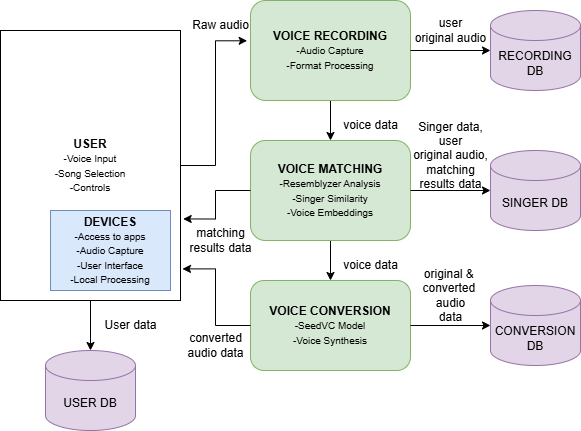

The diagram above was exported from draw.io. Its source (the exported page's mxGraphModel, read from the mxfile embedded in the PNG):
<mxGraphModel dx="1210" dy="1136" grid="1" gridSize="10" guides="1" tooltips="1" connect="1" arrows="1" fold="1" page="1" pageScale="1" pageWidth="827" pageHeight="1169" math="0" shadow="0">
  <root>
    <mxCell id="0" />
    <mxCell id="1" parent="0" />
    <mxCell id="AxTs0vA284qpyTQzaMyu-1" value="&lt;b&gt;USER&lt;/b&gt;&lt;div&gt;&lt;font style=&quot;font-size: 10px;&quot;&gt;-Voice Input&lt;/font&gt;&lt;/div&gt;&lt;div&gt;&lt;font style=&quot;font-size: 10px;&quot;&gt;-Song Selection&lt;/font&gt;&lt;/div&gt;&lt;div&gt;&lt;font style=&quot;font-size: 10px;&quot;&gt;-Controls&lt;/font&gt;&lt;/div&gt;" style="rounded=0;whiteSpace=wrap;html=1;" vertex="1" parent="1">
      <mxGeometry x="30" y="70" width="180" height="270" as="geometry" />
    </mxCell>
    <mxCell id="AxTs0vA284qpyTQzaMyu-2" value="&lt;b&gt;DEVICES&lt;/b&gt;&lt;div&gt;&lt;font style=&quot;font-size: 10px;&quot;&gt;-Access to apps&lt;/font&gt;&lt;/div&gt;&lt;div&gt;&lt;font style=&quot;font-size: 10px;&quot;&gt;-Audio Capture&lt;/font&gt;&lt;/div&gt;&lt;div&gt;&lt;font style=&quot;font-size: 10px;&quot;&gt;-User Interface&lt;/font&gt;&lt;/div&gt;&lt;div&gt;&lt;font style=&quot;font-size: 10px;&quot;&gt;-Local Processing&lt;/font&gt;&lt;/div&gt;" style="rounded=0;whiteSpace=wrap;html=1;fillColor=#dae8fc;strokeColor=#6c8ebf;" vertex="1" parent="1">
      <mxGeometry x="80" y="250" width="120" height="80" as="geometry" />
    </mxCell>
    <mxCell id="AxTs0vA284qpyTQzaMyu-25" style="edgeStyle=orthogonalEdgeStyle;rounded=0;orthogonalLoop=1;jettySize=auto;html=1;exitX=0.5;exitY=1;exitDx=0;exitDy=0;entryX=0.5;entryY=0;entryDx=0;entryDy=0;" edge="1" parent="1" source="AxTs0vA284qpyTQzaMyu-4" target="AxTs0vA284qpyTQzaMyu-6">
      <mxGeometry relative="1" as="geometry" />
    </mxCell>
    <mxCell id="AxTs0vA284qpyTQzaMyu-4" value="&lt;b&gt;VOICE MATCHING&lt;/b&gt;&lt;div&gt;&lt;font style=&quot;font-size: 10px;&quot;&gt;-Resemblyzer Analysis&lt;/font&gt;&lt;/div&gt;&lt;div&gt;&lt;font style=&quot;font-size: 10px;&quot;&gt;-Singer Similarity&lt;/font&gt;&lt;/div&gt;&lt;div&gt;&lt;font style=&quot;font-size: 10px;&quot;&gt;-Voice Embeddings&lt;/font&gt;&lt;/div&gt;" style="rounded=1;whiteSpace=wrap;html=1;fillColor=#d5e8d4;strokeColor=#82b366;" vertex="1" parent="1">
      <mxGeometry x="280" y="180" width="160" height="100" as="geometry" />
    </mxCell>
    <mxCell id="AxTs0vA284qpyTQzaMyu-6" value="&lt;b&gt;VOICE CONVERSION&lt;/b&gt;&lt;div&gt;&lt;font style=&quot;font-size: 10px;&quot;&gt;-SeedVC Model&lt;/font&gt;&lt;/div&gt;&lt;div&gt;&lt;font style=&quot;font-size: 10px;&quot;&gt;-Voice Synthesis&lt;/font&gt;&lt;/div&gt;" style="rounded=1;whiteSpace=wrap;html=1;fillColor=#d5e8d4;strokeColor=#82b366;" vertex="1" parent="1">
      <mxGeometry x="280" y="320" width="160" height="90" as="geometry" />
    </mxCell>
    <mxCell id="AxTs0vA284qpyTQzaMyu-10" value="RECORDING DB" style="shape=cylinder3;whiteSpace=wrap;html=1;boundedLbl=1;backgroundOutline=1;size=15;fillColor=#e1d5e7;strokeColor=#9673a6;" vertex="1" parent="1">
      <mxGeometry x="520" y="50" width="90" height="80" as="geometry" />
    </mxCell>
    <mxCell id="AxTs0vA284qpyTQzaMyu-11" value="SINGER DB" style="shape=cylinder3;whiteSpace=wrap;html=1;boundedLbl=1;backgroundOutline=1;size=15;fillColor=#e1d5e7;strokeColor=#9673a6;" vertex="1" parent="1">
      <mxGeometry x="520" y="190" width="90" height="80" as="geometry" />
    </mxCell>
    <mxCell id="AxTs0vA284qpyTQzaMyu-12" value="CONVERSION DB" style="shape=cylinder3;whiteSpace=wrap;html=1;boundedLbl=1;backgroundOutline=1;size=15;fillColor=#e1d5e7;strokeColor=#9673a6;" vertex="1" parent="1">
      <mxGeometry x="520" y="325" width="90" height="80" as="geometry" />
    </mxCell>
    <mxCell id="AxTs0vA284qpyTQzaMyu-13" value="USER DB" style="shape=cylinder3;whiteSpace=wrap;html=1;boundedLbl=1;backgroundOutline=1;size=15;fillColor=#e1d5e7;strokeColor=#9673a6;" vertex="1" parent="1">
      <mxGeometry x="75" y="390" width="90" height="80" as="geometry" />
    </mxCell>
    <mxCell id="AxTs0vA284qpyTQzaMyu-23" style="edgeStyle=orthogonalEdgeStyle;rounded=0;orthogonalLoop=1;jettySize=auto;html=1;exitX=0.5;exitY=1;exitDx=0;exitDy=0;entryX=0.5;entryY=0;entryDx=0;entryDy=0;" edge="1" parent="1" source="AxTs0vA284qpyTQzaMyu-14" target="AxTs0vA284qpyTQzaMyu-4">
      <mxGeometry relative="1" as="geometry" />
    </mxCell>
    <mxCell id="AxTs0vA284qpyTQzaMyu-14" value="&lt;b&gt;VOICE RECORDING&lt;/b&gt;&lt;div&gt;&lt;font style=&quot;font-size: 10px;&quot;&gt;-Audio Capture&lt;/font&gt;&lt;/div&gt;&lt;div&gt;&lt;font style=&quot;font-size: 10px;&quot;&gt;-Format Processing&lt;/font&gt;&lt;/div&gt;" style="rounded=1;whiteSpace=wrap;html=1;fillColor=#d5e8d4;strokeColor=#82b366;" vertex="1" parent="1">
      <mxGeometry x="280" y="40" width="160" height="100" as="geometry" />
    </mxCell>
    <mxCell id="AxTs0vA284qpyTQzaMyu-15" style="edgeStyle=orthogonalEdgeStyle;rounded=0;orthogonalLoop=1;jettySize=auto;html=1;exitX=1;exitY=0.5;exitDx=0;exitDy=0;entryX=0;entryY=0.5;entryDx=0;entryDy=0;entryPerimeter=0;" edge="1" parent="1" source="AxTs0vA284qpyTQzaMyu-14" target="AxTs0vA284qpyTQzaMyu-10">
      <mxGeometry relative="1" as="geometry" />
    </mxCell>
    <mxCell id="AxTs0vA284qpyTQzaMyu-16" value="user &lt;br&gt;original audio" style="text;html=1;align=center;verticalAlign=middle;resizable=0;points=[];autosize=1;strokeColor=none;fillColor=none;" vertex="1" parent="1">
      <mxGeometry x="435" y="50" width="90" height="40" as="geometry" />
    </mxCell>
    <mxCell id="AxTs0vA284qpyTQzaMyu-17" style="edgeStyle=orthogonalEdgeStyle;rounded=0;orthogonalLoop=1;jettySize=auto;html=1;exitX=1;exitY=0.5;exitDx=0;exitDy=0;entryX=0;entryY=0.5;entryDx=0;entryDy=0;entryPerimeter=0;" edge="1" parent="1" source="AxTs0vA284qpyTQzaMyu-4" target="AxTs0vA284qpyTQzaMyu-11">
      <mxGeometry relative="1" as="geometry" />
    </mxCell>
    <mxCell id="AxTs0vA284qpyTQzaMyu-18" value="&lt;font&gt;Singer data, &lt;br&gt;user &lt;br&gt;original audio, &lt;br&gt;matching &lt;br&gt;results data&lt;/font&gt;" style="text;html=1;align=center;verticalAlign=middle;resizable=0;points=[];autosize=1;strokeColor=none;fillColor=none;" vertex="1" parent="1">
      <mxGeometry x="430" y="150" width="100" height="90" as="geometry" />
    </mxCell>
    <mxCell id="AxTs0vA284qpyTQzaMyu-19" style="edgeStyle=orthogonalEdgeStyle;rounded=0;orthogonalLoop=1;jettySize=auto;html=1;exitX=1;exitY=0.5;exitDx=0;exitDy=0;entryX=0;entryY=0.5;entryDx=0;entryDy=0;entryPerimeter=0;" edge="1" parent="1" source="AxTs0vA284qpyTQzaMyu-6" target="AxTs0vA284qpyTQzaMyu-12">
      <mxGeometry relative="1" as="geometry" />
    </mxCell>
    <mxCell id="AxTs0vA284qpyTQzaMyu-20" value="original &amp;amp;&amp;nbsp;&lt;div&gt;converted&amp;nbsp;&lt;div&gt;audio &lt;br&gt;data&lt;/div&gt;&lt;/div&gt;" style="text;html=1;align=center;verticalAlign=middle;resizable=0;points=[];autosize=1;strokeColor=none;fillColor=none;" vertex="1" parent="1">
      <mxGeometry x="440" y="300" width="80" height="70" as="geometry" />
    </mxCell>
    <mxCell id="AxTs0vA284qpyTQzaMyu-21" style="edgeStyle=orthogonalEdgeStyle;rounded=0;orthogonalLoop=1;jettySize=auto;html=1;exitX=0.5;exitY=1;exitDx=0;exitDy=0;entryX=0.5;entryY=0;entryDx=0;entryDy=0;entryPerimeter=0;" edge="1" parent="1" source="AxTs0vA284qpyTQzaMyu-1" target="AxTs0vA284qpyTQzaMyu-13">
      <mxGeometry relative="1" as="geometry" />
    </mxCell>
    <mxCell id="AxTs0vA284qpyTQzaMyu-22" value="&lt;font&gt;User data&lt;/font&gt;" style="text;html=1;align=center;verticalAlign=middle;resizable=0;points=[];autosize=1;strokeColor=none;fillColor=none;" vertex="1" parent="1">
      <mxGeometry x="120" y="350" width="80" height="30" as="geometry" />
    </mxCell>
    <mxCell id="AxTs0vA284qpyTQzaMyu-24" value="&lt;font&gt;voice data&lt;/font&gt;" style="text;html=1;align=center;verticalAlign=middle;resizable=0;points=[];autosize=1;strokeColor=none;fillColor=none;" vertex="1" parent="1">
      <mxGeometry x="360" y="150" width="80" height="30" as="geometry" />
    </mxCell>
    <mxCell id="AxTs0vA284qpyTQzaMyu-26" value="&lt;font&gt;voice data&lt;/font&gt;" style="text;html=1;align=center;verticalAlign=middle;resizable=0;points=[];autosize=1;strokeColor=none;fillColor=none;" vertex="1" parent="1">
      <mxGeometry x="360" y="290" width="80" height="30" as="geometry" />
    </mxCell>
    <mxCell id="AxTs0vA284qpyTQzaMyu-27" style="edgeStyle=orthogonalEdgeStyle;rounded=0;orthogonalLoop=1;jettySize=auto;html=1;exitX=1;exitY=0.5;exitDx=0;exitDy=0;entryX=-0.021;entryY=0.403;entryDx=0;entryDy=0;entryPerimeter=0;" edge="1" parent="1" source="AxTs0vA284qpyTQzaMyu-1" target="AxTs0vA284qpyTQzaMyu-14">
      <mxGeometry relative="1" as="geometry" />
    </mxCell>
    <mxCell id="AxTs0vA284qpyTQzaMyu-28" value="Raw audio" style="text;html=1;align=center;verticalAlign=middle;resizable=0;points=[];autosize=1;strokeColor=none;fillColor=none;" vertex="1" parent="1">
      <mxGeometry x="210" y="50" width="80" height="30" as="geometry" />
    </mxCell>
    <mxCell id="AxTs0vA284qpyTQzaMyu-31" style="edgeStyle=orthogonalEdgeStyle;rounded=0;orthogonalLoop=1;jettySize=auto;html=1;exitX=0;exitY=0.5;exitDx=0;exitDy=0;entryX=1.015;entryY=0.698;entryDx=0;entryDy=0;entryPerimeter=0;" edge="1" parent="1" source="AxTs0vA284qpyTQzaMyu-4" target="AxTs0vA284qpyTQzaMyu-1">
      <mxGeometry relative="1" as="geometry" />
    </mxCell>
    <mxCell id="AxTs0vA284qpyTQzaMyu-32" value="matching &lt;br&gt;results data" style="text;html=1;align=center;verticalAlign=middle;resizable=0;points=[];autosize=1;strokeColor=none;fillColor=none;" vertex="1" parent="1">
      <mxGeometry x="205" y="260" width="90" height="40" as="geometry" />
    </mxCell>
    <mxCell id="AxTs0vA284qpyTQzaMyu-34" style="edgeStyle=orthogonalEdgeStyle;rounded=0;orthogonalLoop=1;jettySize=auto;html=1;exitX=0;exitY=0.5;exitDx=0;exitDy=0;entryX=1.011;entryY=0.883;entryDx=0;entryDy=0;entryPerimeter=0;" edge="1" parent="1" source="AxTs0vA284qpyTQzaMyu-6" target="AxTs0vA284qpyTQzaMyu-1">
      <mxGeometry relative="1" as="geometry" />
    </mxCell>
    <mxCell id="AxTs0vA284qpyTQzaMyu-35" value="converted&lt;br&gt;audio data" style="text;html=1;align=center;verticalAlign=middle;resizable=0;points=[];autosize=1;strokeColor=none;fillColor=none;" vertex="1" parent="1">
      <mxGeometry x="205" y="365" width="80" height="40" as="geometry" />
    </mxCell>
  </root>
</mxGraphModel>